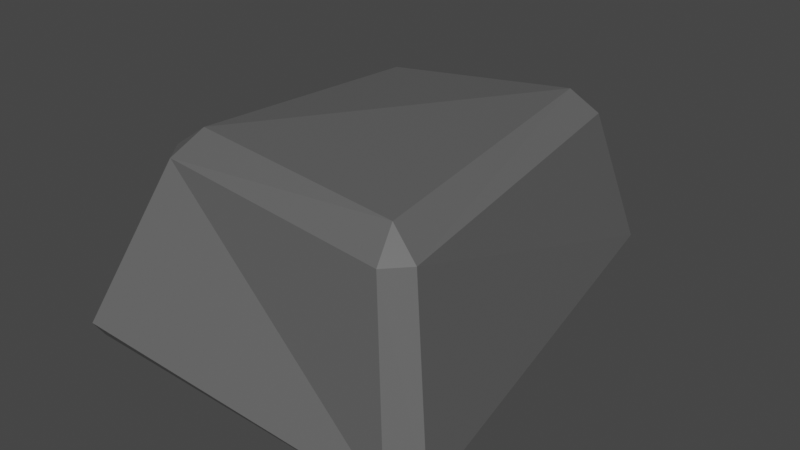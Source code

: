 # Source: Stone.blend  (saved by Blender 3.0.42; exported with 4.5.12 LTS)
import bpy
from mathutils import Matrix  # noqa: F401  (used for matrix-valued properties, if any)

bpy.ops.wm.read_factory_settings(use_empty=True)
scene = bpy.context.scene
scene.name = 'Scene'

# ---- collections
col_collection = bpy.data.collections.new('Collection'); scene.collection.children.link(col_collection)

# ---- materials (node trees are filled in below, after node groups)
mat_material = bpy.data.materials.new('Material')
mat_material.alpha_threshold = 0.0
mat_material.use_transparent_shadow = False
mat_material.line_color = (0.0, 0.0, 0.0, 1.0)

# ---- material node trees
mat_material.use_nodes = True; mat_material.node_tree.nodes.clear()
_N = mat_material.node_tree.nodes; _L = mat_material.node_tree.links
n0 = _N.new('ShaderNodeOutputMaterial'); n0.name = 'Material Output'; n0.location = (300, 300)
n1 = _N.new('ShaderNodeBsdfPrincipled'); n1.name = 'Principled BSDF'; n1.location = (10, 300)
n1.distribution = 'GGX'
n1.subsurface_method = 'RANDOM_WALK_SKIN'
n1.inputs[0].default_value = (0.1237, 0.1237, 0.1237, 1.0)
n1.inputs[2].default_value = 0.4
n1.inputs[3].default_value = 1.45
n1.inputs[27].default_value = (0.0, 0.0, 0.0, 1.0)
n1.inputs[28].default_value = 1.0
_L.new(n1.outputs[0], n0.inputs[0])
n0.is_active_output = True

# ---- world
world_world = bpy.data.worlds.new('World'); scene.world = world_world
world_world.use_nodes = True; world_world.node_tree.nodes.clear()
_N = world_world.node_tree.nodes; _L = world_world.node_tree.links
n0 = _N.new('ShaderNodeOutputWorld'); n0.name = 'World Output'; n0.location = (300, 300)
n1 = _N.new('ShaderNodeBackground'); n1.name = 'Background'; n1.location = (10, 300)
n1.inputs[0].default_value = (0.05088, 0.05088, 0.05088, 1.0)
_L.new(n1.outputs[0], n0.inputs[0])
n0.is_active_output = True
world_world.color = (0.05088, 0.05088, 0.05088)
world_world.use_sun_shadow = False
world_world.sun_shadow_jitter_overblur = 0.0

# ---- meshes
me_cube = bpy.data.meshes.new('Cube')
me_cube.from_pydata([(0.4491, 0.7246, 0.4403), (0.5545, 1.019, -0.3401), (0.6767, -0.7945, 0.4166), (0.8318, -0.9118, -0.5321), (-0.5955, 0.6963, 0.3095), (-0.5211, 0.8527, -0.3087), (-0.5734, -0.5942, 0.4066), (-0.822, -0.9923, -0.3923)], [], [(0, 4, 6, 2), (3, 2, 6, 7), (7, 6, 4, 5), (5, 1, 3, 7), (1, 0, 2, 3), (5, 4, 0, 1)])
_uv = me_cube.uv_layers.new(name='UVMap')
_uv.uv.foreach_set('vector', [0.625, 0.5, 0.875, 0.5, 0.875, 0.75, 0.625, 0.75, 0.375, 0.75, 0.625, 0.75, 0.625, 1.0, 0.375, 1.0, 0.375, 0.0, 0.625, 0.0, 0.625, 0.25, 0.375, 0.25, 0.125, 0.5, 0.375, 0.5, 0.375, 0.75, 0.125, 0.75, 0.375, 0.5, 0.625, 0.5, 0.625, 0.75, 0.375, 0.75, 0.375, 0.25, 0.625, 0.25, 0.625, 0.5, 0.375, 0.5])
me_cube.materials.append(mat_material)
me_cube.use_remesh_preserve_volume = False
me_cube.use_remesh_preserve_attributes = False
me_cube.use_mirror_vertex_groups = False
me_cube.update()

# ---- objects
ob_cube = bpy.data.objects.new('Cube', me_cube)

# ---- transforms, parenting, visibility, modifiers, constraints
ob_cube.location = (5.96e-08, 0.0, 0.0)
ob_cube.scale = (1.588, 1.588, 1.588)
ob_cube.lock_rotations_4d = False
ob_cube.empty_display_type = 'ARROWS'
ob_cube.lineart.crease_threshold = 0.0
_m = ob_cube.modifiers.new('Bevel', 'BEVEL')

# ---- collection membership
col_collection.objects.link(ob_cube)

# ---- scene / render settings (as saved in the file)
scene.frame_start = 1; scene.frame_end = 250; scene.frame_set(1)
scene.render.engine = 'BLENDER_EEVEE_NEXT'
scene.cycles.sampling_pattern = 'TABULATED_SOBOL'
scene.cycles.use_light_tree = False
scene.view_settings.view_transform = 'Filmic'
bpy.context.view_layer.update()

# ---- added for rendering (the .blend has no active camera and no usable light): camera, sun
cam_auto = bpy.data.cameras.new('AutoCamera')
cam_auto.lens = 50.0
cam_auto.sensor_width = 36.0
cam_auto.clip_end = 1000.0
ob_auto_camera = bpy.data.objects.new('AutoCamera', cam_auto)
scene.collection.objects.link(ob_auto_camera)
ob_auto_camera.location = (3.91344, -4.64958, 3.04318)
ob_auto_camera.rotation_euler = (1.09748, -7.21219e-08, 0.694738)
scene.camera = ob_auto_camera
light_auto_sun = bpy.data.lights.new('AutoSun', 'SUN')
light_auto_sun.energy = 3.0
light_auto_sun.angle = 0.0523599
ob_auto_sun = bpy.data.objects.new('AutoSun', light_auto_sun)
scene.collection.objects.link(ob_auto_sun)
ob_auto_sun.rotation_euler = (0.872665, 0.174533, 0.523599)
bpy.context.view_layer.update()
